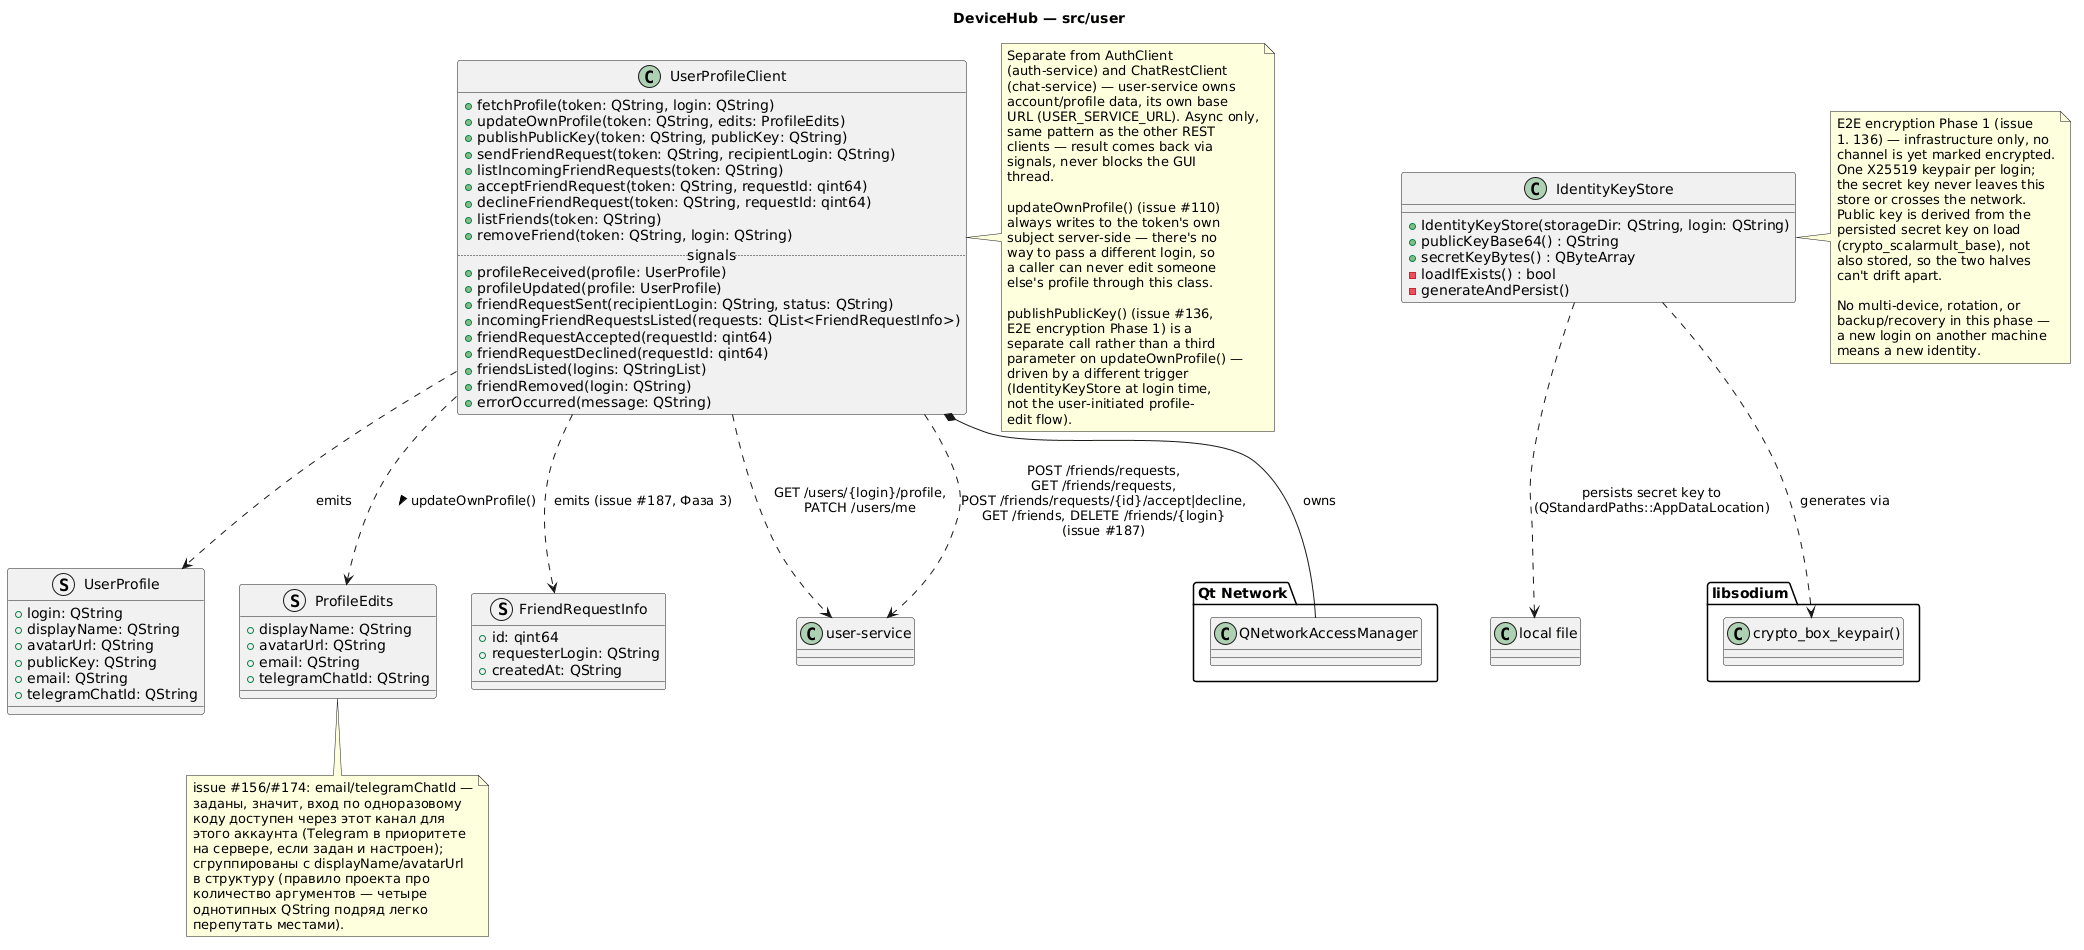

The diagram above was rendered by PlantUML. Its source (embedded in the PNG):
@startuml user
title DeviceHub — src/user

package "Qt Network" {
  class QNetworkAccessManager
}

struct UserProfile {
  +login: QString
  +displayName: QString
  +avatarUrl: QString
  +publicKey: QString
  +email: QString
  +telegramChatId: QString
}

struct ProfileEdits {
  +displayName: QString
  +avatarUrl: QString
  +email: QString
  +telegramChatId: QString
}

struct FriendRequestInfo {
  +id: qint64
  +requesterLogin: QString
  +createdAt: QString
}

class UserProfileClient {
  +fetchProfile(token: QString, login: QString)
  +updateOwnProfile(token: QString, edits: ProfileEdits)
  +publishPublicKey(token: QString, publicKey: QString)
  +sendFriendRequest(token: QString, recipientLogin: QString)
  +listIncomingFriendRequests(token: QString)
  +acceptFriendRequest(token: QString, requestId: qint64)
  +declineFriendRequest(token: QString, requestId: qint64)
  +listFriends(token: QString)
  +removeFriend(token: QString, login: QString)
  .. signals ..
  +profileReceived(profile: UserProfile)
  +profileUpdated(profile: UserProfile)
  +friendRequestSent(recipientLogin: QString, status: QString)
  +incomingFriendRequestsListed(requests: QList<FriendRequestInfo>)
  +friendRequestAccepted(requestId: qint64)
  +friendRequestDeclined(requestId: qint64)
  +friendsListed(logins: QStringList)
  +friendRemoved(login: QString)
  +errorOccurred(message: QString)
}
UserProfileClient *-- QNetworkAccessManager : owns
UserProfileClient ..> UserProfile : emits
UserProfileClient ..> ProfileEdits : updateOwnProfile() >
UserProfileClient ..> FriendRequestInfo : emits (issue #187, Фаза 3)
UserProfileClient ..> "user-service" : GET /users/{login}/profile,\nPATCH /users/me
UserProfileClient ..> "user-service" : POST /friends/requests,\nGET /friends/requests,\nPOST /friends/requests/{id}/accept|decline,\nGET /friends, DELETE /friends/{login}\n(issue #187)
note bottom of ProfileEdits
  issue #156/#174: email/telegramChatId —
  заданы, значит, вход по одноразовому
  коду доступен через этот канал для
  этого аккаунта (Telegram в приоритете
  на сервере, если задан и настроен);
  сгруппированы с displayName/avatarUrl
  в структуру (правило проекта про
  количество аргументов — четыре
  однотипных QString подряд легко
  перепутать местами).
end note

package "libsodium" {
  class "crypto_box_keypair()" as CryptoBoxKeypair
}

class IdentityKeyStore {
  +IdentityKeyStore(storageDir: QString, login: QString)
  +publicKeyBase64() : QString
  +secretKeyBytes() : QByteArray
  -loadIfExists() : bool
  -generateAndPersist()
}
IdentityKeyStore ..> CryptoBoxKeypair : generates via
IdentityKeyStore ..> "local file" : persists secret key to\n(QStandardPaths::AppDataLocation)

note right of UserProfileClient
  Separate from AuthClient
  (auth-service) and ChatRestClient
  (chat-service) — user-service owns
  account/profile data, its own base
  URL (USER_SERVICE_URL). Async only,
  same pattern as the other REST
  clients — result comes back via
  signals, never blocks the GUI
  thread.

  updateOwnProfile() (issue #110)
  always writes to the token's own
  subject server-side — there's no
  way to pass a different login, so
  a caller can never edit someone
  else's profile through this class.

  publishPublicKey() (issue #136,
  E2E encryption Phase 1) is a
  separate call rather than a third
  parameter on updateOwnProfile() —
  driven by a different trigger
  (IdentityKeyStore at login time,
  not the user-initiated profile-
  edit flow).
end note

note right of IdentityKeyStore
  E2E encryption Phase 1 (issue
  #136) — infrastructure only, no
  channel is yet marked encrypted.
  One X25519 keypair per login;
  the secret key never leaves this
  store or crosses the network.
  Public key is derived from the
  persisted secret key on load
  (crypto_scalarmult_base), not
  also stored, so the two halves
  can't drift apart.

  No multi-device, rotation, or
  backup/recovery in this phase —
  a new login on another machine
  means a new identity.
end note

@enduml